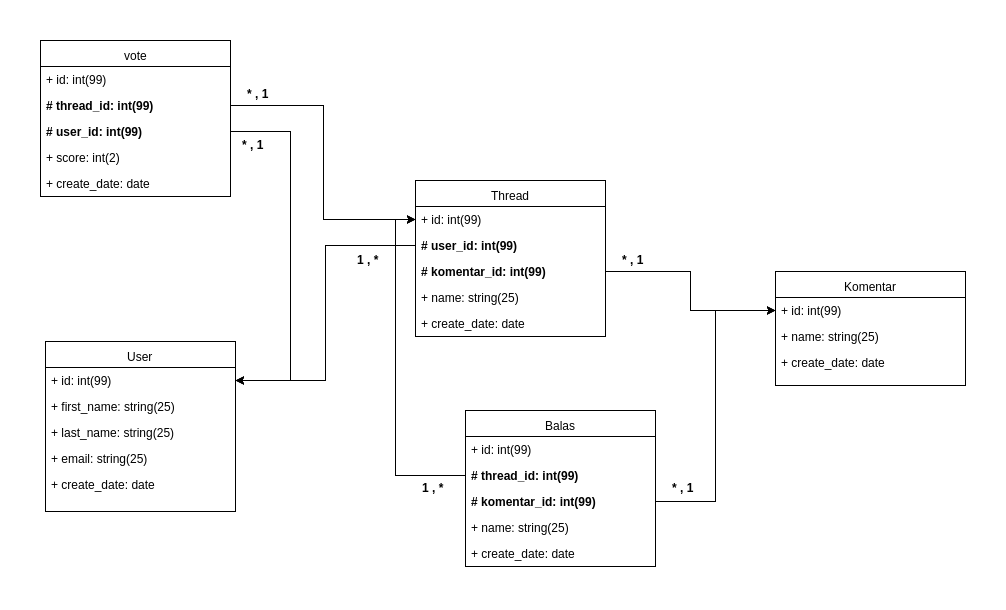

The diagram above was exported from draw.io. Its source (the exported page's mxGraphModel, read from the mxfile embedded in the PNG):
<mxGraphModel dx="952" dy="548" grid="1" gridSize="10" guides="1" tooltips="1" connect="1" arrows="1" fold="1" page="1" pageScale="1" pageWidth="850" pageHeight="1100" background="#ffffff" math="0" shadow="0">
  <root>
    <mxCell id="0" />
    <mxCell id="1" parent="0" />
    <mxCell id="2" value="User" style="swimlane;html=1;fontStyle=0;childLayout=stackLayout;horizontal=1;startSize=26;fillColor=none;horizontalStack=0;resizeParent=1;resizeLast=0;collapsible=1;marginBottom=0;swimlaneFillColor=#ffffff;fontSize=12;" parent="1" vertex="1">
      <mxGeometry x="5" y="451" width="190" height="170" as="geometry" />
    </mxCell>
    <mxCell id="3" value="+ id: int(99)" style="text;html=1;strokeColor=none;fillColor=none;align=left;verticalAlign=top;spacingLeft=4;spacingRight=4;whiteSpace=wrap;overflow=hidden;rotatable=0;points=[[0,0.5],[1,0.5]];portConstraint=eastwest;" parent="2" vertex="1">
      <mxGeometry y="26" width="190" height="26" as="geometry" />
    </mxCell>
    <mxCell id="4" value="+ first_name: string(25)" style="text;html=1;strokeColor=none;fillColor=none;align=left;verticalAlign=top;spacingLeft=4;spacingRight=4;whiteSpace=wrap;overflow=hidden;rotatable=0;points=[[0,0.5],[1,0.5]];portConstraint=eastwest;" parent="2" vertex="1">
      <mxGeometry y="52" width="190" height="26" as="geometry" />
    </mxCell>
    <mxCell id="5" value="+ last_name: string(25)" style="text;html=1;strokeColor=none;fillColor=none;align=left;verticalAlign=top;spacingLeft=4;spacingRight=4;whiteSpace=wrap;overflow=hidden;rotatable=0;points=[[0,0.5],[1,0.5]];portConstraint=eastwest;" parent="2" vertex="1">
      <mxGeometry y="78" width="190" height="26" as="geometry" />
    </mxCell>
    <mxCell id="6" value="+ email: string(25)" style="text;html=1;strokeColor=none;fillColor=none;align=left;verticalAlign=top;spacingLeft=4;spacingRight=4;whiteSpace=wrap;overflow=hidden;rotatable=0;points=[[0,0.5],[1,0.5]];portConstraint=eastwest;" parent="2" vertex="1">
      <mxGeometry y="104" width="190" height="26" as="geometry" />
    </mxCell>
    <mxCell id="23" value="+ create_date: date" style="text;html=1;strokeColor=none;fillColor=none;align=left;verticalAlign=top;spacingLeft=4;spacingRight=4;whiteSpace=wrap;overflow=hidden;rotatable=0;points=[[0,0.5],[1,0.5]];portConstraint=eastwest;" vertex="1" parent="2">
      <mxGeometry y="130" width="190" height="26" as="geometry" />
    </mxCell>
    <mxCell id="14" value="Thread" style="swimlane;html=1;fontStyle=0;childLayout=stackLayout;horizontal=1;startSize=26;fillColor=none;horizontalStack=0;resizeParent=1;resizeLast=0;collapsible=1;marginBottom=0;swimlaneFillColor=#ffffff;fontSize=12;" parent="1" vertex="1">
      <mxGeometry x="375" y="290" width="190" height="156" as="geometry" />
    </mxCell>
    <mxCell id="28" value="+ id: int(99)" style="text;html=1;strokeColor=none;fillColor=none;align=left;verticalAlign=top;spacingLeft=4;spacingRight=4;whiteSpace=wrap;overflow=hidden;rotatable=0;points=[[0,0.5],[1,0.5]];portConstraint=eastwest;" vertex="1" parent="14">
      <mxGeometry y="26" width="190" height="26" as="geometry" />
    </mxCell>
    <mxCell id="15" value="# user_id: int(99)" style="text;html=1;strokeColor=none;fillColor=none;align=left;verticalAlign=top;spacingLeft=4;spacingRight=4;whiteSpace=wrap;overflow=hidden;rotatable=0;points=[[0,0.5],[1,0.5]];portConstraint=eastwest;fontStyle=1" parent="14" vertex="1">
      <mxGeometry y="52" width="190" height="26" as="geometry" />
    </mxCell>
    <mxCell id="30" value="# komentar_id: int(99)" style="text;html=1;strokeColor=none;fillColor=none;align=left;verticalAlign=top;spacingLeft=4;spacingRight=4;whiteSpace=wrap;overflow=hidden;rotatable=0;points=[[0,0.5],[1,0.5]];portConstraint=eastwest;fontStyle=1" vertex="1" parent="14">
      <mxGeometry y="78" width="190" height="26" as="geometry" />
    </mxCell>
    <mxCell id="18" value="+ name: string(25)" style="text;html=1;strokeColor=none;fillColor=none;align=left;verticalAlign=top;spacingLeft=4;spacingRight=4;whiteSpace=wrap;overflow=hidden;rotatable=0;points=[[0,0.5],[1,0.5]];portConstraint=eastwest;" parent="14" vertex="1">
      <mxGeometry y="104" width="190" height="26" as="geometry" />
    </mxCell>
    <mxCell id="19" value="+ create_date: date" style="text;html=1;strokeColor=none;fillColor=none;align=left;verticalAlign=top;spacingLeft=4;spacingRight=4;whiteSpace=wrap;overflow=hidden;rotatable=0;points=[[0,0.5],[1,0.5]];portConstraint=eastwest;" parent="14" vertex="1">
      <mxGeometry y="130" width="190" height="26" as="geometry" />
    </mxCell>
    <mxCell id="21" style="edgeStyle=orthogonalEdgeStyle;rounded=0;html=1;exitX=0;exitY=0.5;entryX=1;entryY=0.5;jettySize=auto;orthogonalLoop=1;fontSize=12;" parent="1" source="15" target="3" edge="1">
      <mxGeometry relative="1" as="geometry" />
    </mxCell>
    <mxCell id="24" value="Komentar" style="swimlane;html=1;fontStyle=0;childLayout=stackLayout;horizontal=1;startSize=26;fillColor=none;horizontalStack=0;resizeParent=1;resizeLast=0;collapsible=1;marginBottom=0;swimlaneFillColor=#ffffff;fontSize=12;" vertex="1" parent="1">
      <mxGeometry x="735" y="381" width="190" height="114" as="geometry" />
    </mxCell>
    <mxCell id="29" value="+ id: int(99)" style="text;html=1;strokeColor=none;fillColor=none;align=left;verticalAlign=top;spacingLeft=4;spacingRight=4;whiteSpace=wrap;overflow=hidden;rotatable=0;points=[[0,0.5],[1,0.5]];portConstraint=eastwest;" vertex="1" parent="24">
      <mxGeometry y="26" width="190" height="26" as="geometry" />
    </mxCell>
    <mxCell id="26" value="+ name: string(25)" style="text;html=1;strokeColor=none;fillColor=none;align=left;verticalAlign=top;spacingLeft=4;spacingRight=4;whiteSpace=wrap;overflow=hidden;rotatable=0;points=[[0,0.5],[1,0.5]];portConstraint=eastwest;" vertex="1" parent="24">
      <mxGeometry y="52" width="190" height="26" as="geometry" />
    </mxCell>
    <mxCell id="27" value="+ create_date: date" style="text;html=1;strokeColor=none;fillColor=none;align=left;verticalAlign=top;spacingLeft=4;spacingRight=4;whiteSpace=wrap;overflow=hidden;rotatable=0;points=[[0,0.5],[1,0.5]];portConstraint=eastwest;" vertex="1" parent="24">
      <mxGeometry y="78" width="190" height="26" as="geometry" />
    </mxCell>
    <mxCell id="32" value="* , 1&amp;nbsp;" style="text;html=1;align=center;fontStyle=1;verticalAlign=middle;spacingLeft=3;spacingRight=3;strokeColor=none;rotatable=0;points=[[0,0.5],[1,0.5]];portConstraint=eastwest;fontSize=12;" vertex="1" parent="1">
      <mxGeometry x="575" y="363" width="40" height="11" as="geometry" />
    </mxCell>
    <mxCell id="33" value="1 , *&amp;nbsp;" style="text;html=1;align=center;fontStyle=1;verticalAlign=middle;spacingLeft=3;spacingRight=3;strokeColor=none;rotatable=0;points=[[0,0.5],[1,0.5]];portConstraint=eastwest;fontSize=12;" vertex="1" parent="1">
      <mxGeometry x="310" y="363" width="40" height="11" as="geometry" />
    </mxCell>
    <mxCell id="34" value="Balas" style="swimlane;html=1;fontStyle=0;childLayout=stackLayout;horizontal=1;startSize=26;fillColor=none;horizontalStack=0;resizeParent=1;resizeLast=0;collapsible=1;marginBottom=0;swimlaneFillColor=#ffffff;fontSize=12;" vertex="1" parent="1">
      <mxGeometry x="425" y="520" width="190" height="156" as="geometry" />
    </mxCell>
    <mxCell id="35" value="+ id: int(99)" style="text;html=1;strokeColor=none;fillColor=none;align=left;verticalAlign=top;spacingLeft=4;spacingRight=4;whiteSpace=wrap;overflow=hidden;rotatable=0;points=[[0,0.5],[1,0.5]];portConstraint=eastwest;" vertex="1" parent="34">
      <mxGeometry y="26" width="190" height="26" as="geometry" />
    </mxCell>
    <mxCell id="44" value="# thread_id: int(99)" style="text;html=1;strokeColor=none;fillColor=none;align=left;verticalAlign=top;spacingLeft=4;spacingRight=4;whiteSpace=wrap;overflow=hidden;rotatable=0;points=[[0,0.5],[1,0.5]];portConstraint=eastwest;fontStyle=1" vertex="1" parent="34">
      <mxGeometry y="52" width="190" height="26" as="geometry" />
    </mxCell>
    <mxCell id="40" value="# komentar_id: int(99)" style="text;html=1;strokeColor=none;fillColor=none;align=left;verticalAlign=top;spacingLeft=4;spacingRight=4;whiteSpace=wrap;overflow=hidden;rotatable=0;points=[[0,0.5],[1,0.5]];portConstraint=eastwest;fontStyle=1" vertex="1" parent="34">
      <mxGeometry y="78" width="190" height="26" as="geometry" />
    </mxCell>
    <mxCell id="36" value="+ name: string(25)" style="text;html=1;strokeColor=none;fillColor=none;align=left;verticalAlign=top;spacingLeft=4;spacingRight=4;whiteSpace=wrap;overflow=hidden;rotatable=0;points=[[0,0.5],[1,0.5]];portConstraint=eastwest;" vertex="1" parent="34">
      <mxGeometry y="104" width="190" height="26" as="geometry" />
    </mxCell>
    <mxCell id="37" value="+ create_date: date" style="text;html=1;strokeColor=none;fillColor=none;align=left;verticalAlign=top;spacingLeft=4;spacingRight=4;whiteSpace=wrap;overflow=hidden;rotatable=0;points=[[0,0.5],[1,0.5]];portConstraint=eastwest;" vertex="1" parent="34">
      <mxGeometry y="130" width="190" height="26" as="geometry" />
    </mxCell>
    <mxCell id="41" style="edgeStyle=orthogonalEdgeStyle;rounded=0;html=1;exitX=1;exitY=0.5;entryX=0;entryY=0.5;jettySize=auto;orthogonalLoop=1;fontSize=12;" edge="1" parent="1" source="40" target="29">
      <mxGeometry relative="1" as="geometry" />
    </mxCell>
    <mxCell id="42" style="edgeStyle=orthogonalEdgeStyle;rounded=0;html=1;exitX=1;exitY=0.5;entryX=0;entryY=0.5;jettySize=auto;orthogonalLoop=1;fontSize=12;" edge="1" parent="1" source="30" target="29">
      <mxGeometry relative="1" as="geometry" />
    </mxCell>
    <mxCell id="43" value="* , 1&amp;nbsp;" style="text;html=1;align=center;fontStyle=1;verticalAlign=middle;spacingLeft=3;spacingRight=3;strokeColor=none;rotatable=0;points=[[0,0.5],[1,0.5]];portConstraint=eastwest;fontSize=12;" vertex="1" parent="1">
      <mxGeometry x="625" y="591" width="40" height="11" as="geometry" />
    </mxCell>
    <mxCell id="45" style="edgeStyle=orthogonalEdgeStyle;rounded=0;html=1;exitX=0;exitY=0.5;entryX=0;entryY=0.5;jettySize=auto;orthogonalLoop=1;fontSize=12;" edge="1" parent="1" source="44" target="28">
      <mxGeometry relative="1" as="geometry" />
    </mxCell>
    <mxCell id="46" value="1 , *&amp;nbsp;" style="text;html=1;align=center;fontStyle=1;verticalAlign=middle;spacingLeft=3;spacingRight=3;strokeColor=none;rotatable=0;points=[[0,0.5],[1,0.5]];portConstraint=eastwest;fontSize=12;" vertex="1" parent="1">
      <mxGeometry x="375" y="591" width="40" height="11" as="geometry" />
    </mxCell>
    <mxCell id="47" value="vote" style="swimlane;html=1;fontStyle=0;childLayout=stackLayout;horizontal=1;startSize=26;fillColor=none;horizontalStack=0;resizeParent=1;resizeLast=0;collapsible=1;marginBottom=0;swimlaneFillColor=#ffffff;fontSize=12;" vertex="1" parent="1">
      <mxGeometry y="150" width="190" height="156" as="geometry" />
    </mxCell>
    <mxCell id="48" value="+ id: int(99)" style="text;html=1;strokeColor=none;fillColor=none;align=left;verticalAlign=top;spacingLeft=4;spacingRight=4;whiteSpace=wrap;overflow=hidden;rotatable=0;points=[[0,0.5],[1,0.5]];portConstraint=eastwest;" vertex="1" parent="47">
      <mxGeometry y="26" width="190" height="26" as="geometry" />
    </mxCell>
    <mxCell id="49" value="# thread_id: int(99)" style="text;html=1;strokeColor=none;fillColor=none;align=left;verticalAlign=top;spacingLeft=4;spacingRight=4;whiteSpace=wrap;overflow=hidden;rotatable=0;points=[[0,0.5],[1,0.5]];portConstraint=eastwest;fontStyle=1" vertex="1" parent="47">
      <mxGeometry y="52" width="190" height="26" as="geometry" />
    </mxCell>
    <mxCell id="50" value="# user_id: int(99)" style="text;html=1;strokeColor=none;fillColor=none;align=left;verticalAlign=top;spacingLeft=4;spacingRight=4;whiteSpace=wrap;overflow=hidden;rotatable=0;points=[[0,0.5],[1,0.5]];portConstraint=eastwest;fontStyle=1" vertex="1" parent="47">
      <mxGeometry y="78" width="190" height="26" as="geometry" />
    </mxCell>
    <mxCell id="51" value="+ score: int(2)" style="text;html=1;strokeColor=none;fillColor=none;align=left;verticalAlign=top;spacingLeft=4;spacingRight=4;whiteSpace=wrap;overflow=hidden;rotatable=0;points=[[0,0.5],[1,0.5]];portConstraint=eastwest;" vertex="1" parent="47">
      <mxGeometry y="104" width="190" height="26" as="geometry" />
    </mxCell>
    <mxCell id="52" value="+ create_date: date" style="text;html=1;strokeColor=none;fillColor=none;align=left;verticalAlign=top;spacingLeft=4;spacingRight=4;whiteSpace=wrap;overflow=hidden;rotatable=0;points=[[0,0.5],[1,0.5]];portConstraint=eastwest;" vertex="1" parent="47">
      <mxGeometry y="130" width="190" height="26" as="geometry" />
    </mxCell>
    <mxCell id="53" style="edgeStyle=orthogonalEdgeStyle;rounded=0;html=1;exitX=1;exitY=0.5;entryX=0;entryY=0.5;jettySize=auto;orthogonalLoop=1;fontSize=12;" edge="1" parent="1" source="49" target="28">
      <mxGeometry relative="1" as="geometry" />
    </mxCell>
    <mxCell id="54" value="* , 1&amp;nbsp;" style="text;html=1;align=center;fontStyle=1;verticalAlign=middle;spacingLeft=3;spacingRight=3;strokeColor=none;rotatable=0;points=[[0,0.5],[1,0.5]];portConstraint=eastwest;fontSize=12;" vertex="1" parent="1">
      <mxGeometry x="200" y="197" width="40" height="11" as="geometry" />
    </mxCell>
    <mxCell id="55" style="edgeStyle=orthogonalEdgeStyle;rounded=0;html=1;exitX=1;exitY=0.5;entryX=1;entryY=0.5;jettySize=auto;orthogonalLoop=1;fontSize=12;" edge="1" parent="1" source="50" target="3">
      <mxGeometry relative="1" as="geometry">
        <Array as="points">
          <mxPoint x="250" y="241" />
          <mxPoint x="250" y="490" />
        </Array>
      </mxGeometry>
    </mxCell>
    <mxCell id="57" value="* , 1&amp;nbsp;" style="text;html=1;align=center;fontStyle=1;verticalAlign=middle;spacingLeft=3;spacingRight=3;strokeColor=none;rotatable=0;points=[[0,0.5],[1,0.5]];portConstraint=eastwest;fontSize=12;" vertex="1" parent="1">
      <mxGeometry x="195" y="248" width="40" height="11" as="geometry" />
    </mxCell>
  </root>
</mxGraphModel>